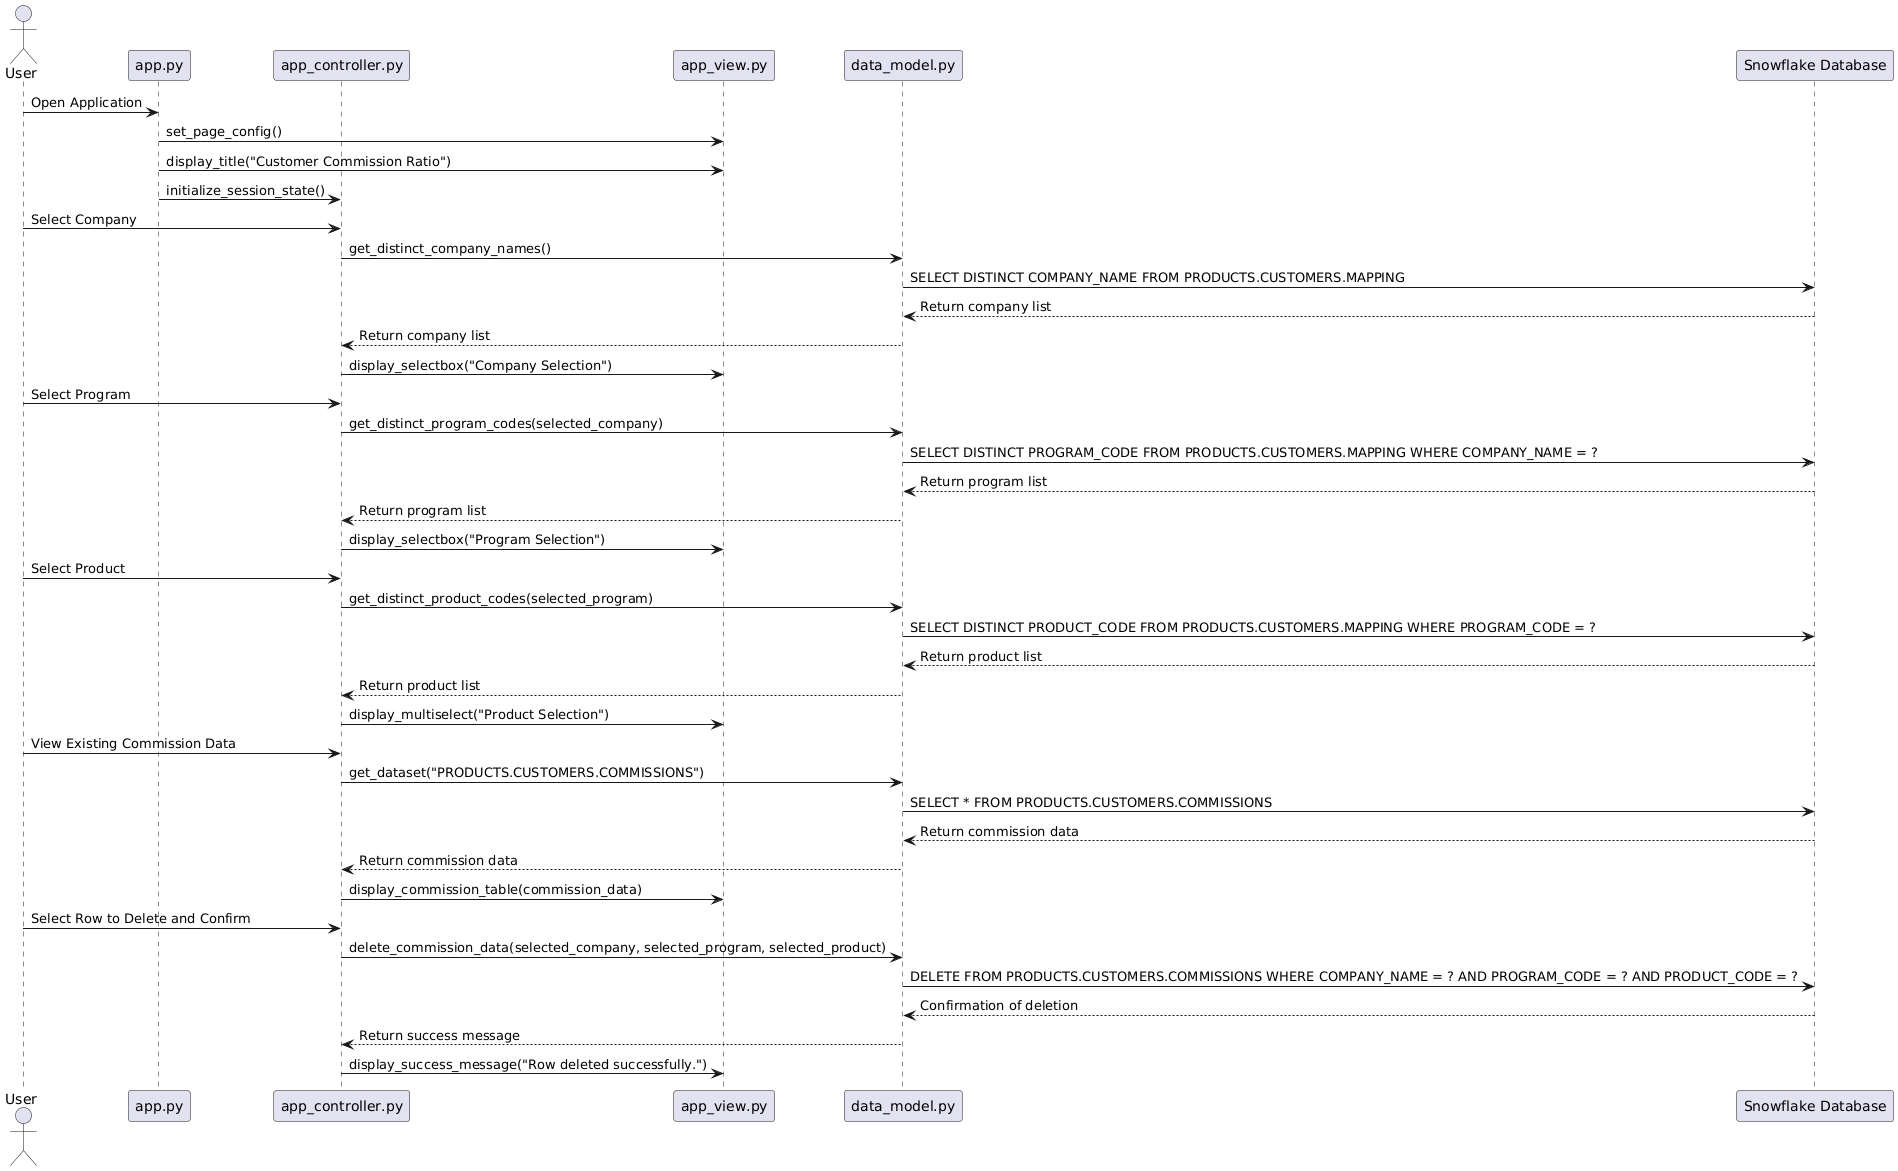

The diagram above was rendered by PlantUML. Its source (embedded in the PNG):
@startuml
actor User
participant "app.py" as App
participant "app_controller.py" as Controller
participant "app_view.py" as View
participant "data_model.py" as Model
participant "Snowflake Database" as Database

User -> App : Open Application
App -> View : set_page_config()
App -> View : display_title("Customer Commission Ratio")
App -> Controller : initialize_session_state()

User -> Controller : Select Company
Controller -> Model : get_distinct_company_names()
Model -> Database : SELECT DISTINCT COMPANY_NAME FROM PRODUCTS.CUSTOMERS.MAPPING
Database --> Model : Return company list
Model --> Controller : Return company list
Controller -> View : display_selectbox("Company Selection")

User -> Controller : Select Program
Controller -> Model : get_distinct_program_codes(selected_company)
Model -> Database : SELECT DISTINCT PROGRAM_CODE FROM PRODUCTS.CUSTOMERS.MAPPING WHERE COMPANY_NAME = ?
Database --> Model : Return program list
Model --> Controller : Return program list
Controller -> View : display_selectbox("Program Selection")

User -> Controller : Select Product
Controller -> Model : get_distinct_product_codes(selected_program)
Model -> Database : SELECT DISTINCT PRODUCT_CODE FROM PRODUCTS.CUSTOMERS.MAPPING WHERE PROGRAM_CODE = ?
Database --> Model : Return product list
Model --> Controller : Return product list
Controller -> View : display_multiselect("Product Selection")

User -> Controller : View Existing Commission Data
Controller -> Model : get_dataset("PRODUCTS.CUSTOMERS.COMMISSIONS")
Model -> Database : SELECT * FROM PRODUCTS.CUSTOMERS.COMMISSIONS
Database --> Model : Return commission data
Model --> Controller : Return commission data
Controller -> View : display_commission_table(commission_data)

User -> Controller : Select Row to Delete and Confirm
Controller -> Model : delete_commission_data(selected_company, selected_program, selected_product)
Model -> Database : DELETE FROM PRODUCTS.CUSTOMERS.COMMISSIONS WHERE COMPANY_NAME = ? AND PROGRAM_CODE = ? AND PRODUCT_CODE = ?
Database --> Model : Confirmation of deletion
Model --> Controller : Return success message
Controller -> View : display_success_message("Row deleted successfully.")
@enduml